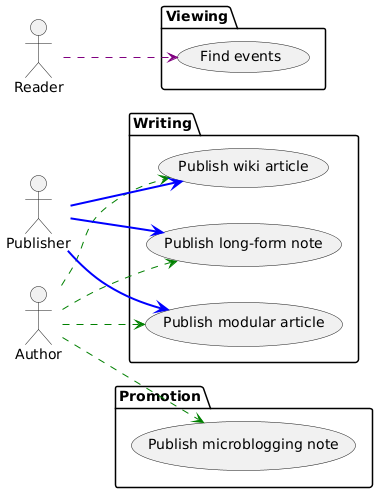

The diagram above was rendered by PlantUML. Its source (embedded in the PNG):
@startuml Sybil

left to right direction
actor Author
actor Publisher
actor Reader

package Writing {
  usecase "Publish wiki article" as UC1
  usecase "Publish long-form note" as UC2
  usecase "Publish modular article" as UC3
}

package Promotion {
  usecase "Publish microblogging note" as UC4
}

package Viewing {
  usecase "Find events" as UC5
}

Author --> UC1 #line:green;line.dashed
Author --> UC2 #line:green;line.dashed
Author --> UC3 #line:green;line.dashed
Author --> UC4 #line:green;line.dashed

Publisher --> UC1 #line:blue;line.bold
Publisher --> UC2 #line:blue;line.bold
Publisher --> UC3 #line:blue;line.bold

Reader --> UC5 #line:purple;line.dashed

@endumld